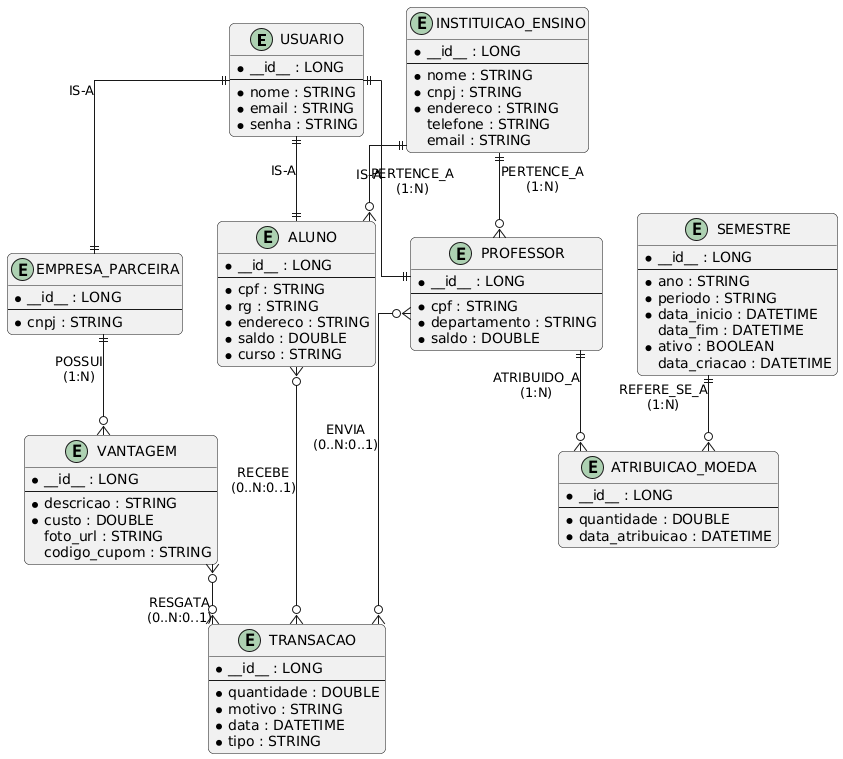

The diagram above was rendered by PlantUML. Its source (embedded in the PNG):
@startuml
skinparam linetype ortho
skinparam roundcorner 10
skinparam entity {
    BackgroundColor #E1F5FF
    BorderColor #0066CC
}
skinparam maxMessageSize 60

' ==========================================
' ENTIDADES - Organizadas por grupos
' ==========================================

entity "USUARIO" as Usuario {
    * __id__ : LONG
    --
    * nome : STRING
    * email : STRING
    * senha : STRING
}

entity "ALUNO" as Aluno {
    * __id__ : LONG
    --
    * cpf : STRING
    * rg : STRING
    * endereco : STRING
    * saldo : DOUBLE
    * curso : STRING
}

entity "PROFESSOR" as Professor {
    * __id__ : LONG
    --
    * cpf : STRING
    * departamento : STRING
    * saldo : DOUBLE
}

entity "EMPRESA_PARCEIRA" as EmpresaParceira {
    * __id__ : LONG
    --
    * cnpj : STRING
}

entity "INSTITUICAO_ENSINO" as InstituicaoEnsino {
    * __id__ : LONG
    --
    * nome : STRING
    * cnpj : STRING
    * endereco : STRING
    telefone : STRING
    email : STRING
}

entity "TRANSACAO" as Transacao {
    * __id__ : LONG
    --
    * quantidade : DOUBLE
    * motivo : STRING
    * data : DATETIME
    * tipo : STRING
}

entity "VANTAGEM" as Vantagem {
    * __id__ : LONG
    --
    * descricao : STRING
    * custo : DOUBLE
    foto_url : STRING
    codigo_cupom : STRING
}

entity "SEMESTRE" as Semestre {
    * __id__ : LONG
    --
    * ano : STRING
    * periodo : STRING
    * data_inicio : DATETIME
    data_fim : DATETIME
    * ativo : BOOLEAN
    data_criacao : DATETIME
}

entity "ATRIBUICAO_MOEDA" as AtribuicaoMoeda {
    * __id__ : LONG
    --
    * quantidade : DOUBLE
    * data_atribuicao : DATETIME
}

' ==========================================
' HERANÇA (IS-A) - Primeiro grupo
' ==========================================

Usuario ||--|| Aluno : "IS-A"
Usuario ||--|| Professor : "IS-A"
Usuario ||--|| EmpresaParceira : "IS-A"

' ==========================================
' RELACIONAMENTOS COM INSTITUIÇÃO
' ==========================================

InstituicaoEnsino ||--o{ Aluno : "PERTENCE_A\n(1:N)"
InstituicaoEnsino ||--o{ Professor : "PERTENCE_A\n(1:N)"

' ==========================================
' RELACIONAMENTOS COM VANTAGEM
' ==========================================

EmpresaParceira ||--o{ Vantagem : "POSSUI\n(1:N)"

' ==========================================
' RELACIONAMENTOS COM TRANSAÇÃO
' ==========================================

Professor }o--o{ Transacao : "ENVIA\n(0..N:0..1)"
Aluno }o--o{ Transacao : "RECEBE\n(0..N:0..1)"
Vantagem }o--o{ Transacao : "RESGATA\n(0..N:0..1)"

' ==========================================
' RELACIONAMENTOS COM ATRIBUIÇÃO
' ==========================================

Professor ||--o{ AtribuicaoMoeda : "ATRIBUIDO_A\n(1:N)"
Semestre ||--o{ AtribuicaoMoeda : "REFERE_SE_A\n(1:N)"
@enduml